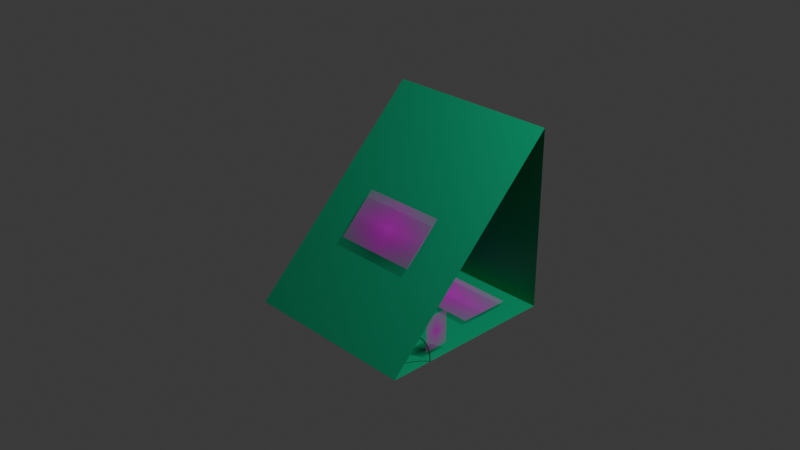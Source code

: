 # Source: 07_Components_of_inclined_surface_area.blend  (saved by Blender 4.2.66; exported with 4.5.12 LTS)
import bpy
from mathutils import Matrix  # noqa: F401  (used for matrix-valued properties, if any)

bpy.ops.wm.read_factory_settings(use_empty=True)
scene = bpy.context.scene
scene.name = 'Scene'

# ---- collections
col_collection = bpy.data.collections.new('Collection'); scene.collection.children.link(col_collection)

# ---- images (referenced by path relative to the original .blend; pixels are not part of the script)
import os
ASSET_DIR = os.environ.get("B2B_ASSET_DIR", "")  # directory of the original .blend (textures are referenced by path, not embedded)
HERE = os.path.dirname(os.path.abspath(__file__))  # packed textures are extracted next to this script under _unpacked/

def load_image(name, relpath, width, height, colorspace="sRGB"):
    """Load a texture the original file referenced (path relative to the .blend, or extracted next to this script)."""
    p = next((c for c in (os.path.join(HERE, relpath), os.path.join(ASSET_DIR, relpath)) if relpath and os.path.exists(c)), "")
    if p:
        img = bpy.data.images.load(p, check_existing=True)
        img.name = name
    else:  # same state as the original file: an image datablock whose file is absent (Cycles renders it pink)
        img = bpy.data.images.new(name, width, height)
        img.source = "FILE"
        img.filepath = "//" + (relpath or name)
    img.colorspace_settings.name = colorspace
    return img
img_shape_1_object_3_png = load_image('Shape_1_Object 3.png', 'Shape_1_Object 3.png', 1024, 1024, 'sRGB')
img_shape_2_object_4_png = load_image('Shape_2_Object 4.png', 'Shape_2_Object 4.png', 1024, 1024, 'sRGB')
img_shape_3_object_5_png = load_image('Shape_3_Object 5.png', 'Shape_3_Object 5.png', 1024, 1024, 'sRGB')
img_shape_4_object_6_png = load_image('Shape_4_Object 6.png', 'Shape_4_Object 6.png', 1024, 1024, 'sRGB')

# ---- materials (node trees are filled in below, after node groups)
mat_material = bpy.data.materials.new('Material')
mat_material.alpha_threshold = 0.0
mat_material.roughness = 0.5
mat_material.line_color = (0.0, 0.0, 0.0, 1.0)
mat_material_001 = bpy.data.materials.new('Material.001')
mat_shape_1_object_3 = bpy.data.materials.new('Shape_1_Object 3')
mat_shape_2_object_4 = bpy.data.materials.new('Shape_2_Object 4')
mat_shape_3_object_5 = bpy.data.materials.new('Shape_3_Object 5')
mat_shape_4_object_6 = bpy.data.materials.new('Shape_4_Object 6')

# ---- material node trees
mat_material.use_nodes = True; mat_material.node_tree.nodes.clear()
_N = mat_material.node_tree.nodes; _L = mat_material.node_tree.links
n0 = _N.new('ShaderNodeOutputMaterial'); n0.name = 'Material Output'; n0.location = (300, 300)
n1 = _N.new('ShaderNodeBsdfPrincipled'); n1.name = 'Principled BSDF'; n1.location = (10, 300)
n1.inputs[0].default_value = (0.005181, 0.4852, 0.2195, 1.0)
n1.inputs[3].default_value = 1.45
_L.new(n1.outputs[0], n0.inputs[0])
n0.is_active_output = True
mat_material_001.use_nodes = True; mat_material_001.node_tree.nodes.clear()
_N = mat_material_001.node_tree.nodes; _L = mat_material_001.node_tree.links
n0 = _N.new('ShaderNodeBsdfPrincipled'); n0.name = 'Principled BSDF'; n0.location = (10, 300)
n0.inputs[0].default_value = (0.0, 0.0, 0.0, 1.0)
n1 = _N.new('ShaderNodeOutputMaterial'); n1.name = 'Material Output'; n1.location = (300, 300)
_L.new(n0.outputs[0], n1.inputs[0])
n1.is_active_output = True
mat_shape_1_object_3.use_nodes = True; mat_shape_1_object_3.node_tree.nodes.clear()
_N = mat_shape_1_object_3.node_tree.nodes; _L = mat_shape_1_object_3.node_tree.links
n0 = _N.new('ShaderNodeOutputMaterial'); n0.name = 'Material Output'; n0.location = (300, 300)
n1 = _N.new('ShaderNodeTexImage'); n1.name = 'Image Texture'; n1.location = (-200, 300)
n1.image = img_shape_1_object_3_png
n1.extension = 'CLIP'
n2 = _N.new('ShaderNodeBsdfPrincipled'); n2.name = 'Principled BSDF'; n2.location = (0, 300)
_L.new(n1.outputs[0], n2.inputs[0])
_L.new(n1.outputs[1], n2.inputs[4])
_L.new(n2.outputs[0], n0.inputs[0])
n0.is_active_output = True
mat_shape_2_object_4.use_nodes = True; mat_shape_2_object_4.node_tree.nodes.clear()
_N = mat_shape_2_object_4.node_tree.nodes; _L = mat_shape_2_object_4.node_tree.links
n0 = _N.new('ShaderNodeOutputMaterial'); n0.name = 'Material Output'; n0.location = (300, 300)
n1 = _N.new('ShaderNodeTexImage'); n1.name = 'Image Texture'; n1.location = (-200, 300)
n1.image = img_shape_2_object_4_png
n1.extension = 'CLIP'
n2 = _N.new('ShaderNodeBsdfPrincipled'); n2.name = 'Principled BSDF'; n2.location = (0, 300)
_L.new(n1.outputs[0], n2.inputs[0])
_L.new(n1.outputs[1], n2.inputs[4])
_L.new(n2.outputs[0], n0.inputs[0])
n0.is_active_output = True
mat_shape_3_object_5.use_nodes = True; mat_shape_3_object_5.node_tree.nodes.clear()
_N = mat_shape_3_object_5.node_tree.nodes; _L = mat_shape_3_object_5.node_tree.links
n0 = _N.new('ShaderNodeOutputMaterial'); n0.name = 'Material Output'; n0.location = (300, 300)
n1 = _N.new('ShaderNodeTexImage'); n1.name = 'Image Texture'; n1.location = (-200, 300)
n1.image = img_shape_3_object_5_png
n1.extension = 'CLIP'
n2 = _N.new('ShaderNodeBsdfPrincipled'); n2.name = 'Principled BSDF'; n2.location = (0, 300)
_L.new(n1.outputs[0], n2.inputs[0])
_L.new(n1.outputs[1], n2.inputs[4])
_L.new(n2.outputs[0], n0.inputs[0])
n0.is_active_output = True
mat_shape_4_object_6.use_nodes = True; mat_shape_4_object_6.node_tree.nodes.clear()
_N = mat_shape_4_object_6.node_tree.nodes; _L = mat_shape_4_object_6.node_tree.links
n0 = _N.new('ShaderNodeOutputMaterial'); n0.name = 'Material Output'; n0.location = (300, 300)
n1 = _N.new('ShaderNodeTexImage'); n1.name = 'Image Texture'; n1.location = (-200, 300)
n1.image = img_shape_4_object_6_png
n1.extension = 'CLIP'
n2 = _N.new('ShaderNodeBsdfPrincipled'); n2.name = 'Principled BSDF'; n2.location = (0, 300)
_L.new(n1.outputs[0], n2.inputs[0])
_L.new(n1.outputs[1], n2.inputs[4])
_L.new(n2.outputs[0], n0.inputs[0])
n0.is_active_output = True

# ---- world
world_world = bpy.data.worlds.new('World'); scene.world = world_world
world_world.use_nodes = True; world_world.node_tree.nodes.clear()
_N = world_world.node_tree.nodes; _L = world_world.node_tree.links
n0 = _N.new('ShaderNodeOutputWorld'); n0.name = 'World Output'; n0.location = (300, 300)
n1 = _N.new('ShaderNodeBackground'); n1.name = 'Background'; n1.location = (10, 300)
n1.inputs[0].default_value = (0.05088, 0.05088, 0.05088, 1.0)
_L.new(n1.outputs[0], n0.inputs[0])
n0.is_active_output = True
world_world.color = (0.05088, 0.05088, 0.05088)
world_world.sun_shadow_jitter_overblur = 0.0

# ---- cameras
cam_camera = bpy.data.cameras.new('Camera')
cam_camera.clip_end = 100.0
cam_camera.ortho_scale = 7.314

# ---- lights
light_light = bpy.data.lights.new('Light', 'POINT')
light_light.energy = 1000.0
light_light.shadow_soft_size = 0.1

# ---- meshes
me_cube = bpy.data.meshes.new('Cube')
me_cube.from_pydata([(1.0, 1.0, 1.0), (1.0, 1.0, -1.0), (1.0, -1.0, -0.9991), (1.0, -1.0, -1.0), (-1.0, 1.0, 1.0), (-1.0, 1.0, -1.0), (-1.0, -1.0, -0.9991), (-1.0, -1.0, -1.0)], [], [(0, 4, 6, 2), (3, 2, 6, 7), (5, 1, 3, 7), (5, 4, 0, 1)])
_uv = me_cube.uv_layers.new(name='UVMap')
_uv.uv.foreach_set('vector', [0.625, 0.5, 0.875, 0.5, 0.875, 0.75, 0.625, 0.75, 0.375, 0.75, 0.625, 0.75, 0.625, 1.0, 0.375, 1.0, 0.125, 0.5, 0.375, 0.5, 0.375, 0.75, 0.125, 0.75, 0.375, 0.25, 0.625, 0.25, 0.625, 0.5, 0.375, 0.5])
me_cube.materials.append(mat_material)
me_cube.use_mirror_vertex_groups = False
me_cube.update()
me_shape_1_object_3_001 = bpy.data.meshes.new('Shape_1_Object 3.001')
me_shape_1_object_3_001.from_pydata([(-1.338, -0.5, 0.0), (1.338, -0.5, 0.0), (-1.338, 0.5, 0.0), (1.338, 0.5, 0.0)], [], [(0, 1, 3, 2)])
_uv = me_shape_1_object_3_001.uv_layers.new(name='UVMap')
_uv.uv.foreach_set('vector', [0.0, 0.0, 1.0, 0.0, 1.0, 1.0, 0.0, 1.0])
me_shape_1_object_3_001.materials.append(mat_shape_1_object_3)
me_shape_1_object_3_001.update()
me_shape_2_object_4_001 = bpy.data.meshes.new('Shape_2_Object 4.001')
me_shape_2_object_4_001.from_pydata([(-0.3611, -0.5, 0.0), (0.3611, -0.5, 0.0), (-0.3611, 0.5, 0.0), (0.3611, 0.5, 0.0)], [], [(0, 1, 3, 2)])
_uv = me_shape_2_object_4_001.uv_layers.new(name='UVMap')
_uv.uv.foreach_set('vector', [0.0, 0.0, 1.0, 0.0, 1.0, 1.0, 0.0, 1.0])
me_shape_2_object_4_001.materials.append(mat_shape_2_object_4)
me_shape_2_object_4_001.update()
me_shape_3_object_5_001 = bpy.data.meshes.new('Shape_3_Object 5.001')
me_shape_3_object_5_001.from_pydata([(-0.8333, -0.5, 0.0), (0.8333, -0.5, 0.0), (-0.8333, 0.5, 0.0), (0.8333, 0.5, 0.0)], [], [(0, 1, 3, 2)])
_uv = me_shape_3_object_5_001.uv_layers.new(name='UVMap')
_uv.uv.foreach_set('vector', [0.0, 0.0, 1.0, 0.0, 1.0, 1.0, 0.0, 1.0])
me_shape_3_object_5_001.materials.append(mat_shape_3_object_5)
me_shape_3_object_5_001.update()
me_shape_4_object_6_001 = bpy.data.meshes.new('Shape_4_Object 6.001')
me_shape_4_object_6_001.from_pydata([(-1.348, -0.5, 0.0), (1.348, -0.5, 0.0), (-1.348, 0.5, 0.0), (1.348, 0.5, 0.0)], [], [(0, 1, 3, 2)])
_uv = me_shape_4_object_6_001.uv_layers.new(name='UVMap')
_uv.uv.foreach_set('vector', [0.0, 0.0, 1.0, 0.0, 1.0, 1.0, 0.0, 1.0])
me_shape_4_object_6_001.materials.append(mat_shape_4_object_6)
me_shape_4_object_6_001.update()

# ---- curves / text
cu_circle = bpy.data.curves.new('Circle', 'CURVE')
cu_circle.dimensions = '3D'
_sp = cu_circle.splines.new('POLY'); _sp.points.add(4)
_sp.points.foreach_set('co', [-0.7071, 0.7071, 0.0, 0.0, -0.5556, 0.8315, 0.0, 0.0, -0.3827, 0.9239, 0.0, 0.0, -0.1951, 0.9808, 0.0, 0.0, 0.0, 1.0, 0.0, 0.0])
_sp.order_v = 0
_sp.resolution_u = 29
_sp.resolution_v = 0
_sp.use_endpoint_u = True
_sp.use_smooth = False
cu_circle.materials.append(mat_material_001)
cu_circle.bevel_depth = 0.01
cu_circle.resolution_u = 29
cu_circle.fill_mode = 'FULL'

# ---- objects
ob_cube = bpy.data.objects.new('Cube', me_cube)
ob_light = bpy.data.objects.new('Light', light_light)
ob_camera = bpy.data.objects.new('Camera', cam_camera)
ob_circle = bpy.data.objects.new('Circle', cu_circle)
ob_shape_1_object_3_001 = bpy.data.objects.new('Shape_1_Object 3.001', me_shape_1_object_3_001)
ob_shape_2_object_4_001 = bpy.data.objects.new('Shape_2_Object 4.001', me_shape_2_object_4_001)
ob_shape_3_object_5_001 = bpy.data.objects.new('Shape_3_Object 5.001', me_shape_3_object_5_001)
ob_shape_4_object_6_001 = bpy.data.objects.new('Shape_4_Object 6.001', me_shape_4_object_6_001)

# ---- transforms, parenting, visibility, modifiers, constraints
ob_cube.location = (0.0, 0.0, 0.0)
ob_cube.lock_rotations_4d = False
ob_cube.empty_display_type = 'ARROWS'
ob_cube.lineart.crease_threshold = 0.0
ob_light.location = (4.076, 1.005, 5.904)
ob_light.rotation_euler = (0.6503, 0.05522, 1.866)
ob_light.lock_rotations_4d = False
ob_light.empty_display_type = 'ARROWS'
ob_light.color = (0.0, 0.0, 0.0, 0.0)
ob_light.lineart.crease_threshold = 0.0
ob_camera.location = (7.359, -6.926, 4.958)
ob_camera.rotation_euler = (1.109, 0.0, 0.8149)
ob_camera.lock_rotations_4d = False
ob_camera.empty_display_type = 'ARROWS'
ob_camera.color = (0.0, 0.0, 0.0, 0.0)
ob_camera.display_type = 'WIRE'
ob_camera.lineart.crease_threshold = 0.0
ob_circle.location = (1.0, -0.9881, -0.9963)
ob_circle.rotation_euler = (0.0, 1.571, 0.0)
ob_circle.scale = (0.4556, 0.4556, 0.4556)
ob_shape_1_object_3_001.location = (-5.196e-08, 1.1, -0.03452)
ob_shape_1_object_3_001.rotation_euler = (1.571, -0.0, 3.142)
ob_shape_1_object_3_001.scale = (0.5789, 0.5789, 0.5789)
ob_shape_2_object_4_001.location = (0.9277, -0.3809, -0.7472)
ob_shape_2_object_4_001.rotation_euler = (1.571, 0.0, 1.571)
ob_shape_2_object_4_001.scale = (0.3806, 0.3806, 0.3806)
ob_shape_3_object_5_001.location = (-1.302e-07, -0.1413, -0.05983)
ob_shape_3_object_5_001.rotation_euler = (0.7847, -0.0, 0.0)
ob_shape_3_object_5_001.scale = (0.5789, 0.5789, 0.5789)
ob_shape_4_object_6_001.location = (-1.88e-07, 0.4772, -0.9426)
ob_shape_4_object_6_001.scale = (0.5789, 0.5789, 0.5789)

# ---- collection membership
col_collection.objects.link(ob_cube)
col_collection.objects.link(ob_light)
col_collection.objects.link(ob_camera)
col_collection.objects.link(ob_circle)
col_collection.objects.link(ob_shape_1_object_3_001)
col_collection.objects.link(ob_shape_2_object_4_001)
col_collection.objects.link(ob_shape_3_object_5_001)
col_collection.objects.link(ob_shape_4_object_6_001)

# ---- scene / render settings (as saved in the file)
scene.camera = ob_camera
scene.frame_start = 1; scene.frame_end = 250; scene.frame_set(1)
scene.render.engine = 'BLENDER_EEVEE_NEXT'
bpy.context.view_layer.update()
